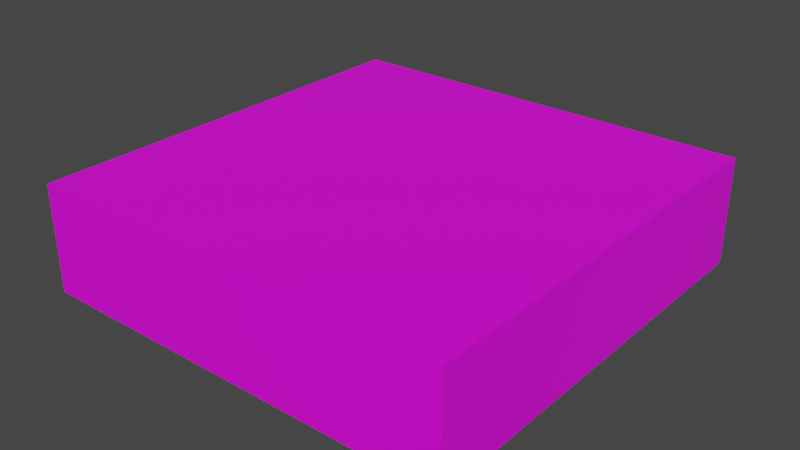 # Source: soundscape_player.blend  (saved by Blender 2.93.20; exported with 4.5.12 LTS)
import bpy
from mathutils import Matrix  # noqa: F401  (used for matrix-valued properties, if any)

bpy.ops.wm.read_factory_settings(use_empty=True)
scene = bpy.context.scene
scene.name = 'Scene'

# ---- images (referenced by path relative to the original .blend; pixels are not part of the script)
import os
ASSET_DIR = os.environ.get("B2B_ASSET_DIR", "")  # directory of the original .blend (textures are referenced by path, not embedded)
HERE = os.path.dirname(os.path.abspath(__file__))  # packed textures are extracted next to this script under _unpacked/

def load_image(name, relpath, width, height, colorspace="sRGB"):
    """Load a texture the original file referenced (path relative to the .blend, or extracted next to this script)."""
    p = next((c for c in (os.path.join(HERE, relpath), os.path.join(ASSET_DIR, relpath)) if relpath and os.path.exists(c)), "")
    if p:
        img = bpy.data.images.load(p, check_existing=True)
        img.name = name
    else:  # same state as the original file: an image datablock whose file is absent (Cycles renders it pink)
        img = bpy.data.images.new(name, width, height)
        img.source = "FILE"
        img.filepath = "//" + (relpath or name)
    img.colorspace_settings.name = colorspace
    return img
img_soundscape_player_png = load_image('soundscape_player.png', 'soundscape_player1.png', 1024, 1024, 'sRGB')

# ---- materials (node trees are filled in below, after node groups)
mat_soundscape_player = bpy.data.materials.new('soundscape_player')
mat_soundscape_player.use_transparent_shadow = False

# ---- material node trees
mat_soundscape_player.use_nodes = True; mat_soundscape_player.node_tree.nodes.clear()
_N = mat_soundscape_player.node_tree.nodes; _L = mat_soundscape_player.node_tree.links
n0 = _N.new('ShaderNodeBsdfPrincipled'); n0.name = 'Principled BSDF'; n0.location = (10, 300)
n0.distribution = 'GGX'
n0.subsurface_method = 'BURLEY'
n0.inputs[3].default_value = 1.45
n0.inputs[27].default_value = (0.0, 0.0, 0.0, 1.0)
n0.inputs[28].default_value = 1.0
n1 = _N.new('ShaderNodeOutputMaterial'); n1.name = 'Material Output'; n1.location = (300, 300)
n2 = _N.new('ShaderNodeTexImage'); n2.name = 'Image Texture'; n2.location = (-280, 280)
n2.image = img_soundscape_player_png
_L.new(n0.outputs[0], n1.inputs[0])
_L.new(n2.outputs[0], n0.inputs[0])
n1.is_active_output = True

# ---- world
world_world = bpy.data.worlds.new('World'); scene.world = world_world
world_world.use_nodes = True; world_world.node_tree.nodes.clear()
_N = world_world.node_tree.nodes; _L = world_world.node_tree.links
n0 = _N.new('ShaderNodeOutputWorld'); n0.name = 'World Output'; n0.location = (300, 300)
n1 = _N.new('ShaderNodeBackground'); n1.name = 'Background'; n1.location = (10, 300)
n1.inputs[0].default_value = (0.05088, 0.05088, 0.05088, 1.0)
_L.new(n1.outputs[0], n0.inputs[0])
n0.is_active_output = True
world_world.color = (0.05088, 0.05088, 0.05088)
world_world.use_sun_shadow = False
world_world.sun_shadow_jitter_overblur = 0.0

# ---- meshes
me_soundscape_player = bpy.data.meshes.new('soundscape_player')
me_soundscape_player.from_pydata([(-1.0, -1.0, -1.0), (-1.0, -1.0, 1.0), (-1.0, 1.0, -1.0), (-1.0, 1.0, 1.0), (1.0, -1.0, -1.0), (1.0, -1.0, 1.0), (1.0, 1.0, -1.0), (1.0, 1.0, 1.0)], [], [(0, 1, 3, 2), (2, 3, 7, 6), (6, 7, 5, 4), (4, 5, 1, 0), (2, 6, 4, 0), (7, 3, 1, 5)])
_uv = me_soundscape_player.uv_layers.new(name='UVMap')
_uv.uv.foreach_set('vector', [0.9937, -0.006201, 0.9937, 0.2376, -0.006348, 0.2376, -0.006348, -0.006201, 0.468, 0.02057, 0.718, 0.02057, 0.718, 0.2706, 0.468, 0.2706, 0.8791, 0.1121, 0.8791, 0.2365, 0.3811, 0.2365, 0.3811, 0.1121, 1.053, 0.08032, 1.053, 0.2223, 0.4844, 0.2223, 0.4844, 0.08032, 0.0, 0.7774, 0.2226, 0.7774, 0.2226, 1.0, 0.0, 1.0, 2.98e-08, 1.0, 0.0, 2.98e-08, 1.0, 0.0, 1.0, 1.0])
me_soundscape_player.materials.append(mat_soundscape_player)
me_soundscape_player.use_remesh_fix_poles = True
me_soundscape_player.use_remesh_preserve_attributes = False
me_soundscape_player.update()
arm_soundscape_player_qc_skeleton = bpy.data.armatures.new('soundscape_player.qc_skeleton')  # bones are not reproduced

# ---- objects
ob_soundscape_player = bpy.data.objects.new('soundscape_player', me_soundscape_player)
ob_soundscape_player_qc_skeleton = bpy.data.objects.new('soundscape_player.qc_skeleton', arm_soundscape_player_qc_skeleton)

# ---- transforms, parenting, visibility, modifiers, constraints
ob_soundscape_player.parent = ob_soundscape_player_qc_skeleton
ob_soundscape_player.location = (0.0, 0.0, -48.0)
ob_soundscape_player.scale = (64.0, 64.0, 16.0)
ob_soundscape_player_qc_skeleton.location = (0.0, 0.0, 0.0)

# ---- collection membership
scene.collection.objects.link(ob_soundscape_player)
scene.collection.objects.link(ob_soundscape_player_qc_skeleton)

# ---- scene / render settings (as saved in the file)
scene.frame_start = 1; scene.frame_end = 250; scene.frame_set(1)
scene.render.engine = 'BLENDER_EEVEE_NEXT'
scene.cycles.use_denoising = False
scene.cycles.samples = 128
scene.cycles.sampling_pattern = 'TABULATED_SOBOL'
scene.cycles.use_adaptive_sampling = False
scene.cycles.use_light_tree = False
scene.view_settings.view_transform = 'Filmic'
bpy.context.view_layer.update()

# ---- added for rendering (the .blend has no active camera and no usable light): camera, sun
cam_auto = bpy.data.cameras.new('AutoCamera')
cam_auto.lens = 50.0
cam_auto.sensor_width = 36.0
cam_auto.clip_end = 2984.9
ob_auto_camera = bpy.data.objects.new('AutoCamera', cam_auto)
scene.collection.objects.link(ob_auto_camera)
ob_auto_camera.location = (170.08, -204.096, 88.0643)
ob_auto_camera.rotation_euler = (1.09748, -7.21219e-08, 0.694738)
scene.camera = ob_auto_camera
light_auto_sun = bpy.data.lights.new('AutoSun', 'SUN')
light_auto_sun.energy = 3.0
light_auto_sun.angle = 0.0523599
ob_auto_sun = bpy.data.objects.new('AutoSun', light_auto_sun)
scene.collection.objects.link(ob_auto_sun)
ob_auto_sun.rotation_euler = (0.872665, 0.174533, 0.523599)
bpy.context.view_layer.update()
